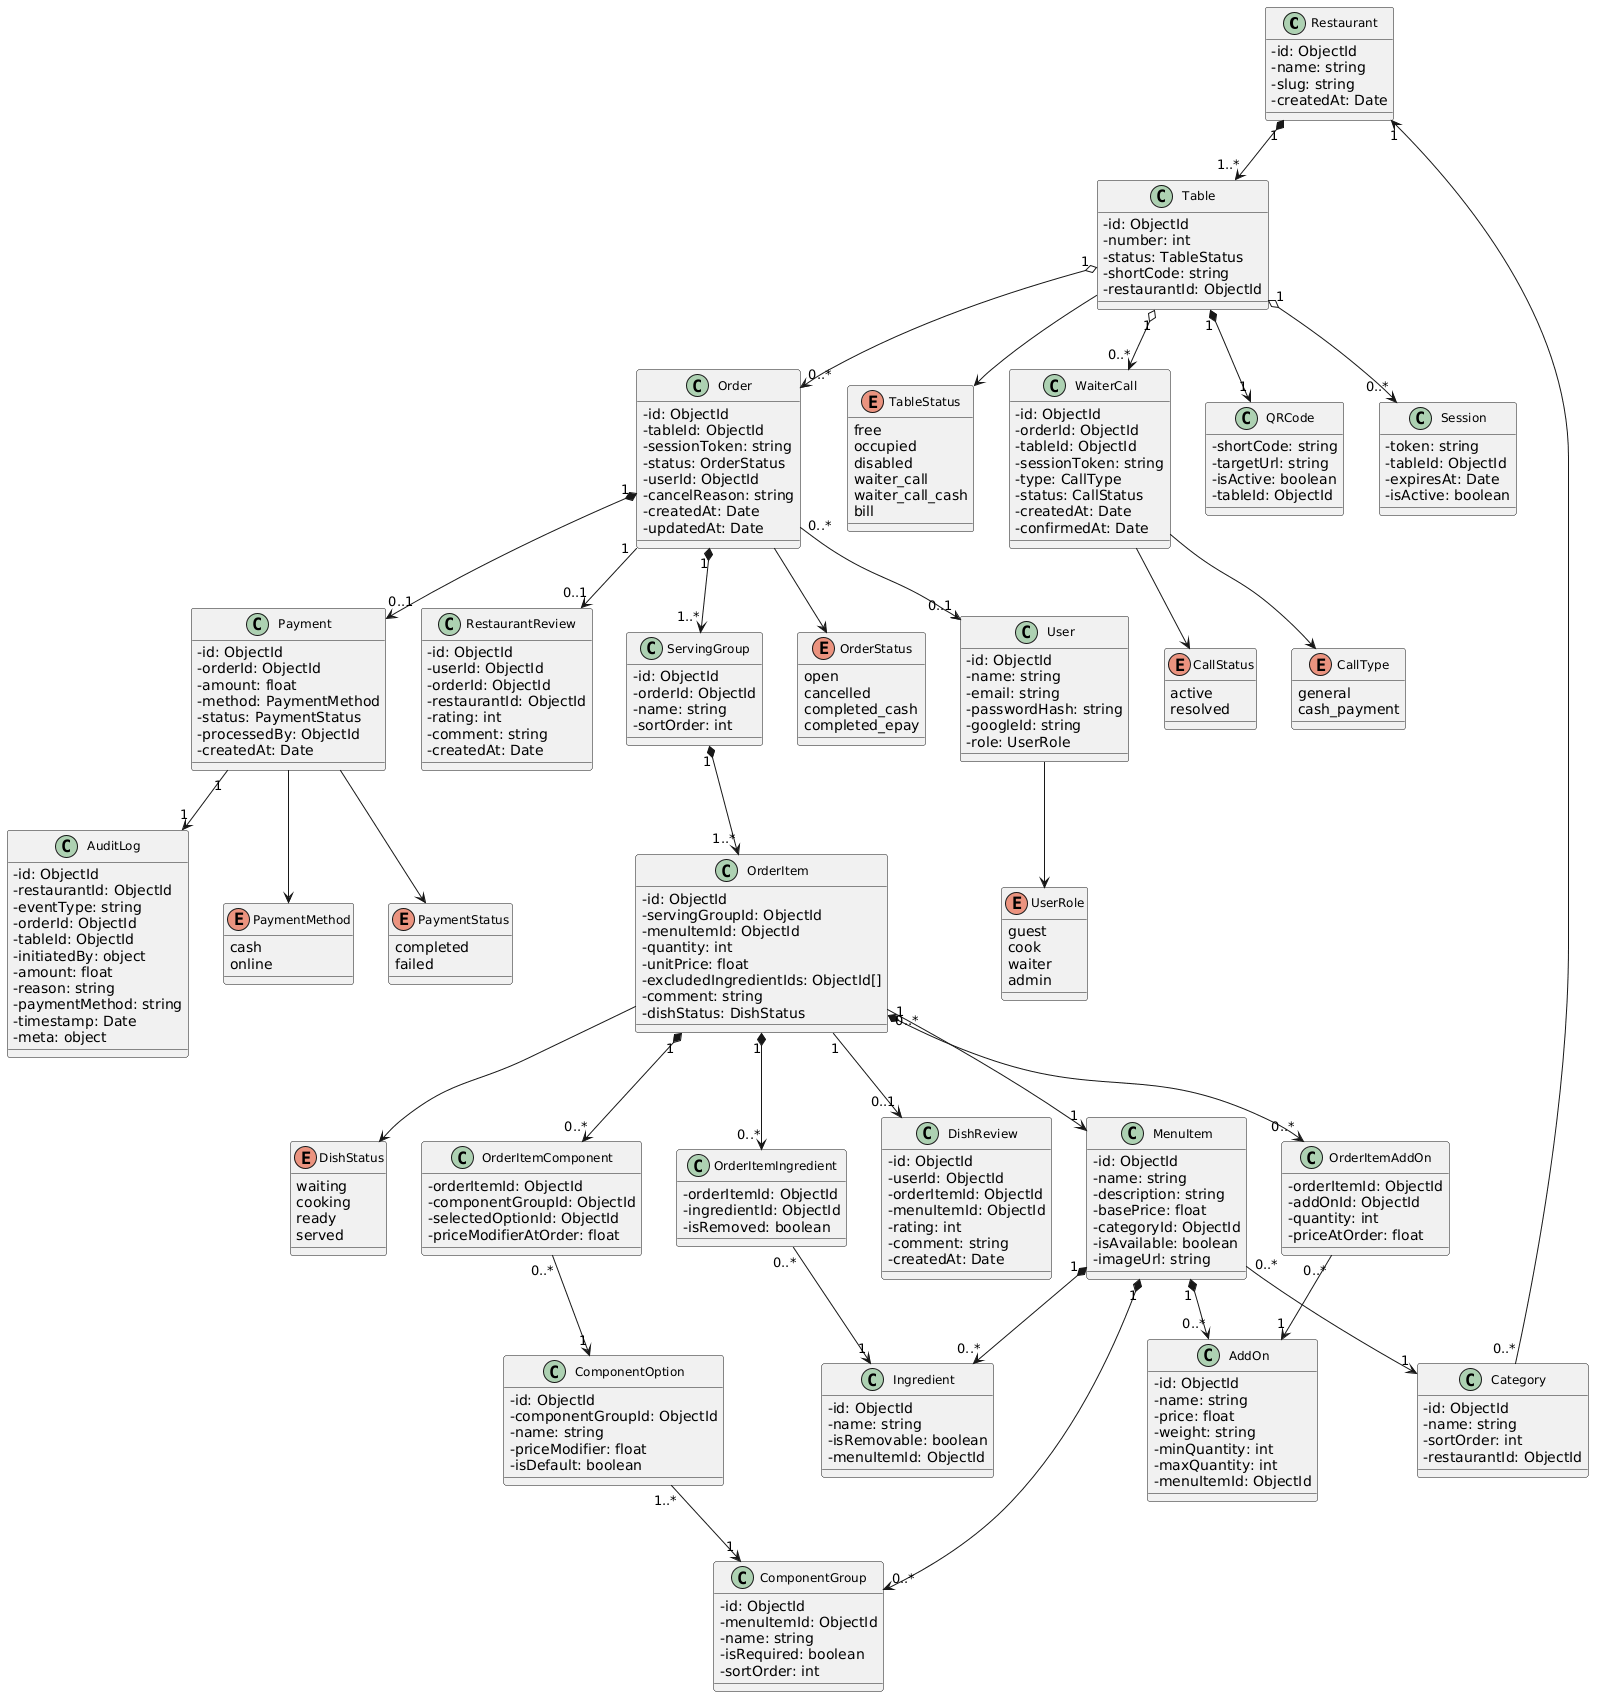

The diagram above was rendered by PlantUML. Its source (embedded in the PNG):
@startuml
skinparam classAttributeIconSize 0
skinparam classFontSize 12

class Restaurant {
  -id: ObjectId
  -name: string
  -slug: string
  -createdAt: Date
}

class Table {
  -id: ObjectId
  -number: int
  -status: TableStatus
  -shortCode: string
  -restaurantId: ObjectId
}

enum TableStatus {
  free
  occupied
  disabled
  waiter_call
  waiter_call_cash
  bill
}

class QRCode {
  -shortCode: string
  -targetUrl: string
  -isActive: boolean
  -tableId: ObjectId
}

class Session {
  -token: string
  -tableId: ObjectId
  -expiresAt: Date
  -isActive: boolean
}

class Order {
  -id: ObjectId
  -tableId: ObjectId
  -sessionToken: string
  -status: OrderStatus
  -userId: ObjectId
  -cancelReason: string
  -createdAt: Date
  -updatedAt: Date
}

enum OrderStatus {
  open
  cancelled
  completed_cash
  completed_epay
}

class ServingGroup {
  -id: ObjectId
  -orderId: ObjectId
  -name: string
  -sortOrder: int
}

class OrderItem {
  -id: ObjectId
  -servingGroupId: ObjectId
  -menuItemId: ObjectId
  -quantity: int
  -unitPrice: float
  -excludedIngredientIds: ObjectId[]
  -comment: string
  -dishStatus: DishStatus
}

enum DishStatus {
  waiting
  cooking
  ready
  served
}

class OrderItemAddOn {
  -orderItemId: ObjectId
  -addOnId: ObjectId
  -quantity: int
  -priceAtOrder: float
}

class OrderItemIngredient {
  -orderItemId: ObjectId
  -ingredientId: ObjectId
  -isRemoved: boolean
}

class OrderItemComponent {
  -orderItemId: ObjectId
  -componentGroupId: ObjectId
  -selectedOptionId: ObjectId
  -priceModifierAtOrder: float
}

class MenuItem {
  -id: ObjectId
  -name: string
  -description: string
  -basePrice: float
  -categoryId: ObjectId
  -isAvailable: boolean
  -imageUrl: string
}

class Category {
  -id: ObjectId
  -name: string
  -sortOrder: int
  -restaurantId: ObjectId
}

class Ingredient {
  -id: ObjectId
  -name: string
  -isRemovable: boolean
  -menuItemId: ObjectId
}

class AddOn {
  -id: ObjectId
  -name: string
  -price: float
  -weight: string
  -minQuantity: int
  -maxQuantity: int
  -menuItemId: ObjectId
}

class ComponentGroup {
  -id: ObjectId
  -menuItemId: ObjectId
  -name: string
  -isRequired: boolean
  -sortOrder: int
}

class ComponentOption {
  -id: ObjectId
  -componentGroupId: ObjectId
  -name: string
  -priceModifier: float
  -isDefault: boolean
}

class User {
  -id: ObjectId
  -name: string
  -email: string
  -passwordHash: string
  -googleId: string
  -role: UserRole
}

enum UserRole {
  guest
  cook
  waiter
  admin
}

class Payment {
  -id: ObjectId
  -orderId: ObjectId
  -amount: float
  -method: PaymentMethod
  -status: PaymentStatus
  -processedBy: ObjectId
  -createdAt: Date
}

enum PaymentMethod {
  cash
  online
}

enum PaymentStatus {
  completed
  failed
}

class AuditLog {
  -id: ObjectId
  -restaurantId: ObjectId
  -eventType: string
  -orderId: ObjectId
  -tableId: ObjectId
  -initiatedBy: object
  -amount: float
  -reason: string
  -paymentMethod: string
  -timestamp: Date
  -meta: object
}

class RestaurantReview {
  -id: ObjectId
  -userId: ObjectId
  -orderId: ObjectId
  -restaurantId: ObjectId
  -rating: int
  -comment: string
  -createdAt: Date
}

class DishReview {
  -id: ObjectId
  -userId: ObjectId
  -orderItemId: ObjectId
  -menuItemId: ObjectId
  -rating: int
  -comment: string
  -createdAt: Date
}

class WaiterCall {
  -id: ObjectId
  -orderId: ObjectId
  -tableId: ObjectId
  -sessionToken: string
  -type: CallType
  -status: CallStatus
  -createdAt: Date
  -confirmedAt: Date
}

enum CallType {
  general
  cash_payment
}

enum CallStatus {
  active
  resolved
}

Restaurant "1" *--> "1..*" Table
Table "1" *--> "1" QRCode
Table "1" o--> "0..*" Session
Table "1" o--> "0..*" Order
Table "1" o--> "0..*" WaiterCall
Table --> TableStatus
Order "1" *--> "1..*" ServingGroup
Order --> OrderStatus
ServingGroup "1" *--> "1..*" OrderItem
OrderItem --> DishStatus
OrderItem "1" *--> "0..*" OrderItemAddOn
OrderItem "1" *--> "0..*" OrderItemIngredient
OrderItem "1" *--> "0..*" OrderItemComponent
OrderItem "0..*" --> "1" MenuItem
OrderItemAddOn "0..*" --> "1" AddOn
OrderItemIngredient "0..*" --> "1" Ingredient
OrderItemComponent "0..*" --> "1" ComponentOption
ComponentOption "1..*" --> "1" ComponentGroup
MenuItem "1" *--> "0..*" Ingredient
MenuItem "1" *--> "0..*" AddOn
MenuItem "1" *--> "0..*" ComponentGroup
MenuItem "0..*" --> "1" Category
Category "0..*" --> "1" Restaurant
Order "0..*" --> "0..1" User
User --> UserRole
Order "1" *--> "0..1" Payment
Payment --> PaymentMethod
Payment --> PaymentStatus
Payment "1" --> "1" AuditLog
Order "1" --> "0..1" RestaurantReview
OrderItem "1" --> "0..1" DishReview
WaiterCall --> CallType
WaiterCall --> CallStatus
@enduml